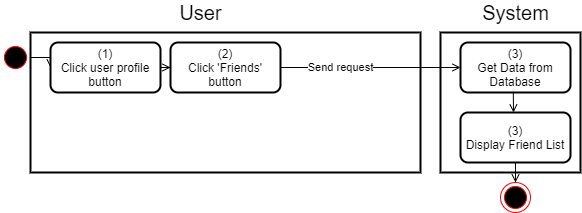

The diagram above was exported from draw.io. Its source (the exported page's mxGraphModel, read from the mxfile embedded in the PNG):
<mxGraphModel dx="920" dy="905" grid="1" gridSize="10" guides="1" tooltips="1" connect="1" arrows="1" fold="1" page="1" pageScale="1" pageWidth="850" pageHeight="1100" math="0" shadow="0">
  <root>
    <mxCell id="_1d3y0Y1eX64XU-Uep7v-0" />
    <mxCell id="_1d3y0Y1eX64XU-Uep7v-1" parent="_1d3y0Y1eX64XU-Uep7v-0" />
    <mxCell id="2xPsbKzUabs8rITOYVlN-0" value="" style="rounded=0;whiteSpace=wrap;html=1;strokeWidth=2;" parent="_1d3y0Y1eX64XU-Uep7v-1" vertex="1">
      <mxGeometry x="440" y="170" width="140" height="140" as="geometry" />
    </mxCell>
    <mxCell id="2xPsbKzUabs8rITOYVlN-1" value="" style="rounded=0;whiteSpace=wrap;html=1;strokeWidth=2;" parent="_1d3y0Y1eX64XU-Uep7v-1" vertex="1">
      <mxGeometry x="30" y="170" width="390" height="140" as="geometry" />
    </mxCell>
    <mxCell id="2xPsbKzUabs8rITOYVlN-2" value="&lt;font style=&quot;font-size: 20px&quot;&gt;User&lt;/font&gt;" style="text;html=1;align=center;verticalAlign=middle;resizable=0;points=[];autosize=1;strokeColor=none;fillColor=none;" parent="_1d3y0Y1eX64XU-Uep7v-1" vertex="1">
      <mxGeometry x="170" y="140" width="60" height="20" as="geometry" />
    </mxCell>
    <mxCell id="2xPsbKzUabs8rITOYVlN-3" value="&lt;font style=&quot;font-size: 20px&quot;&gt;System&lt;/font&gt;" style="text;html=1;align=center;verticalAlign=middle;resizable=0;points=[];autosize=1;strokeColor=none;fillColor=none;" parent="_1d3y0Y1eX64XU-Uep7v-1" vertex="1">
      <mxGeometry x="475" y="140" width="80" height="20" as="geometry" />
    </mxCell>
    <mxCell id="2xPsbKzUabs8rITOYVlN-4" style="edgeStyle=orthogonalEdgeStyle;rounded=0;orthogonalLoop=1;jettySize=auto;html=1;endArrow=open;endFill=0;" parent="_1d3y0Y1eX64XU-Uep7v-1" source="2xPsbKzUabs8rITOYVlN-5" target="2xPsbKzUabs8rITOYVlN-8" edge="1">
      <mxGeometry relative="1" as="geometry" />
    </mxCell>
    <mxCell id="2xPsbKzUabs8rITOYVlN-5" value="v&amp;nbsp; &amp;nbsp; &amp;nbsp;" style="ellipse;html=1;shape=startState;fillColor=#000000;strokeColor=#ff0000;rounded=0;" parent="_1d3y0Y1eX64XU-Uep7v-1" vertex="1">
      <mxGeometry y="180" width="30" height="30" as="geometry" />
    </mxCell>
    <mxCell id="2xPsbKzUabs8rITOYVlN-7" value="" style="edgeStyle=orthogonalEdgeStyle;rounded=0;orthogonalLoop=1;jettySize=auto;html=1;endArrow=open;endFill=0;" parent="_1d3y0Y1eX64XU-Uep7v-1" source="2xPsbKzUabs8rITOYVlN-8" target="2xPsbKzUabs8rITOYVlN-10" edge="1">
      <mxGeometry relative="1" as="geometry" />
    </mxCell>
    <mxCell id="2xPsbKzUabs8rITOYVlN-8" value="(1)&lt;br&gt;Click user profile button" style="rounded=1;whiteSpace=wrap;html=1;strokeWidth=2;" parent="_1d3y0Y1eX64XU-Uep7v-1" vertex="1">
      <mxGeometry x="50" y="180" width="110" height="50" as="geometry" />
    </mxCell>
    <mxCell id="2xPsbKzUabs8rITOYVlN-31" style="edgeStyle=orthogonalEdgeStyle;rounded=0;orthogonalLoop=1;jettySize=auto;html=1;entryX=0;entryY=0.5;entryDx=0;entryDy=0;endArrow=open;endFill=0;" parent="_1d3y0Y1eX64XU-Uep7v-1" source="2xPsbKzUabs8rITOYVlN-10" target="2xPsbKzUabs8rITOYVlN-14" edge="1">
      <mxGeometry relative="1" as="geometry" />
    </mxCell>
    <mxCell id="2xPsbKzUabs8rITOYVlN-32" value="Send request" style="edgeLabel;html=1;align=center;verticalAlign=middle;resizable=0;points=[];" parent="2xPsbKzUabs8rITOYVlN-31" vertex="1" connectable="0">
      <mxGeometry x="-0.3426" y="1" relative="1" as="geometry">
        <mxPoint as="offset" />
      </mxGeometry>
    </mxCell>
    <mxCell id="2xPsbKzUabs8rITOYVlN-10" value="(2)&lt;br&gt;Click 'Friends' button" style="rounded=1;whiteSpace=wrap;html=1;strokeWidth=2;" parent="_1d3y0Y1eX64XU-Uep7v-1" vertex="1">
      <mxGeometry x="170" y="180" width="110" height="50" as="geometry" />
    </mxCell>
    <mxCell id="2xPsbKzUabs8rITOYVlN-14" value="(3)&lt;br&gt;Get Data from Database" style="rounded=1;whiteSpace=wrap;html=1;strokeWidth=2;" parent="_1d3y0Y1eX64XU-Uep7v-1" vertex="1">
      <mxGeometry x="460" y="180" width="110" height="50" as="geometry" />
    </mxCell>
    <mxCell id="2xPsbKzUabs8rITOYVlN-34" style="edgeStyle=orthogonalEdgeStyle;rounded=0;orthogonalLoop=1;jettySize=auto;html=1;endArrow=open;endFill=0;" parent="_1d3y0Y1eX64XU-Uep7v-1" source="2xPsbKzUabs8rITOYVlN-30" edge="1">
      <mxGeometry relative="1" as="geometry">
        <mxPoint x="515" y="320" as="targetPoint" />
      </mxGeometry>
    </mxCell>
    <mxCell id="2xPsbKzUabs8rITOYVlN-30" value="(3)&lt;br&gt;Display Friend List" style="rounded=1;whiteSpace=wrap;html=1;strokeWidth=2;" parent="_1d3y0Y1eX64XU-Uep7v-1" vertex="1">
      <mxGeometry x="460" y="250" width="110" height="50" as="geometry" />
    </mxCell>
    <mxCell id="adBidicKlOEDBPJ8nb3g-0" style="edgeStyle=orthogonalEdgeStyle;rounded=0;orthogonalLoop=1;jettySize=auto;html=1;endArrow=open;endFill=0;exitX=0.48;exitY=0.984;exitDx=0;exitDy=0;exitPerimeter=0;" parent="_1d3y0Y1eX64XU-Uep7v-1" source="2xPsbKzUabs8rITOYVlN-14" edge="1">
      <mxGeometry relative="1" as="geometry">
        <mxPoint x="470" y="285" as="sourcePoint" />
        <mxPoint x="513" y="250" as="targetPoint" />
      </mxGeometry>
    </mxCell>
    <mxCell id="BOs6hf2wjSKXmC20lVwY-0" value="" style="ellipse;html=1;shape=endState;fillColor=#000000;strokeColor=#ff0000;" parent="_1d3y0Y1eX64XU-Uep7v-1" vertex="1">
      <mxGeometry x="500" y="320" width="30" height="30" as="geometry" />
    </mxCell>
  </root>
</mxGraphModel>